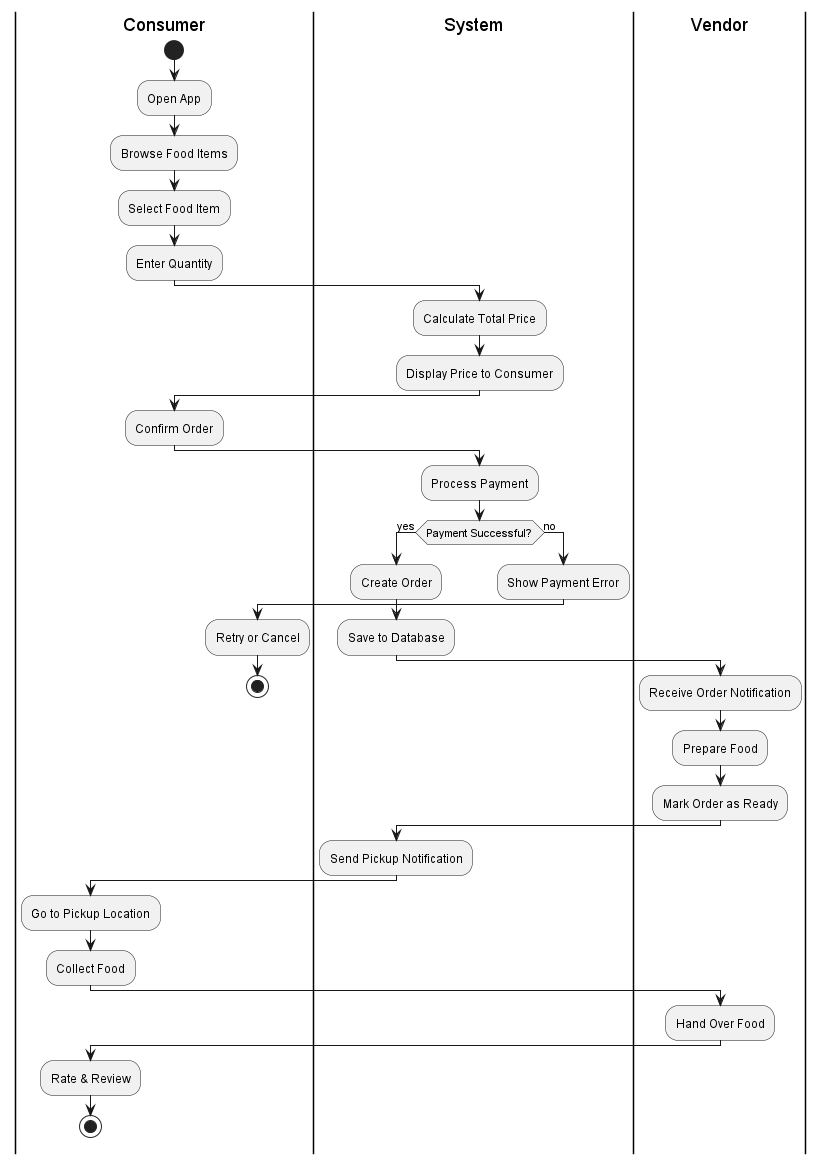

The diagram above was rendered by PlantUML. Its source (embedded in the PNG):
@startuml
|Consumer|
start
:Open App;
:Browse Food Items;
:Select Food Item;
:Enter Quantity;

|System|
:Calculate Total Price;
:Display Price to Consumer;

|Consumer|
:Confirm Order;

|System|
:Process Payment;

if (Payment Successful?) then (yes)
  :Create Order;
  :Save to Database;
  
  |Vendor|
  :Receive Order Notification;
  :Prepare Food;
  :Mark Order as Ready;
  
  |System|
  :Send Pickup Notification;
  
  |Consumer|
  :Go to Pickup Location;
  :Collect Food;
  
  |Vendor|
  :Hand Over Food;
  
  |Consumer|
  :Rate & Review;
  stop
  
else (no)
  |System|
  :Show Payment Error;
  
  |Consumer|
  :Retry or Cancel;
  stop
endif

@enduml